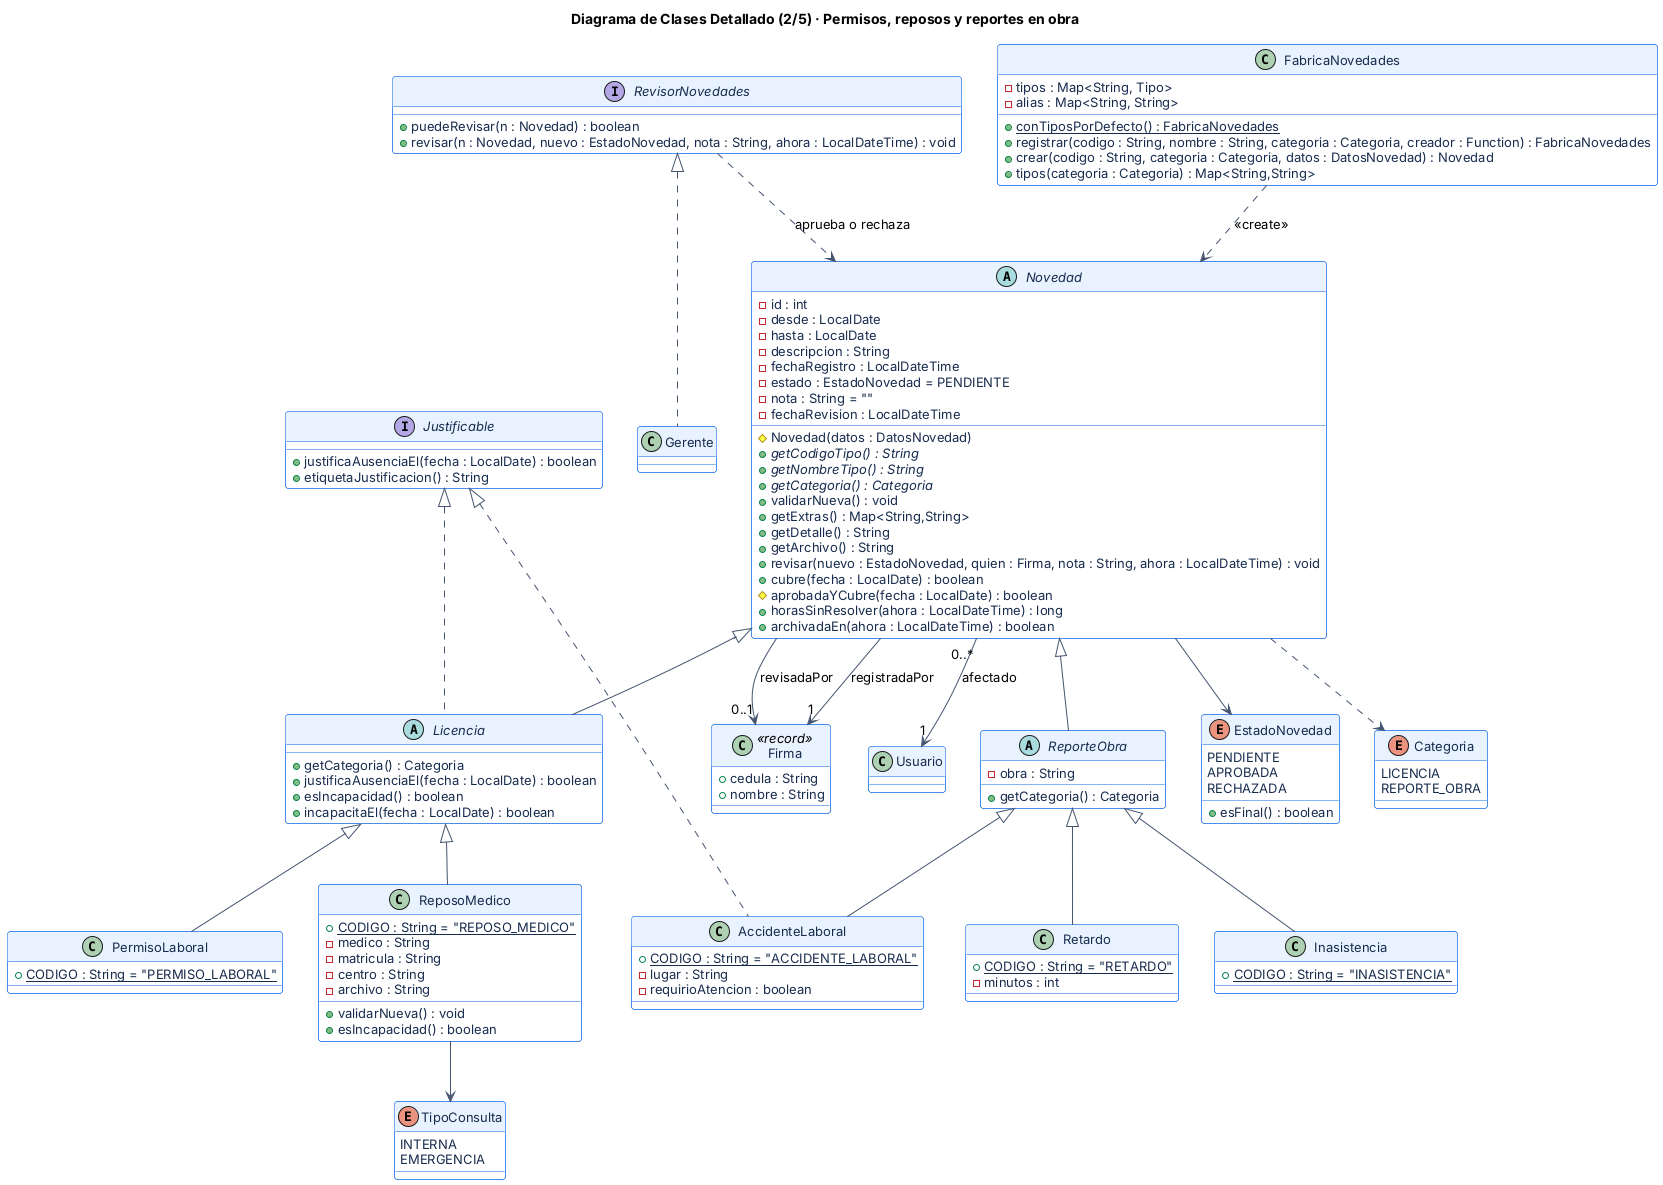

The diagram above was rendered by PlantUML. Its source (embedded in the PNG):
@startuml clases_novedades
!include estilo.iuml
title Diagrama de Clases Detallado (2/5) · Permisos, reposos y reportes en obra

abstract class Novedad {
  - id : int
  - desde : LocalDate
  - hasta : LocalDate
  - descripcion : String
  - fechaRegistro : LocalDateTime
  - estado : EstadoNovedad = PENDIENTE
  - nota : String = ""
  - fechaRevision : LocalDateTime
  # Novedad(datos : DatosNovedad)
  + {abstract} getCodigoTipo() : String
  + {abstract} getNombreTipo() : String
  + {abstract} getCategoria() : Categoria
  + validarNueva() : void
  + getExtras() : Map<String,String>
  + getDetalle() : String
  + getArchivo() : String
  + revisar(nuevo : EstadoNovedad, quien : Firma, nota : String, ahora : LocalDateTime) : void
  + cubre(fecha : LocalDate) : boolean
  # aprobadaYCubre(fecha : LocalDate) : boolean
  + horasSinResolver(ahora : LocalDateTime) : long
  + archivadaEn(ahora : LocalDateTime) : boolean
}
abstract class Licencia {
  + getCategoria() : Categoria
  + justificaAusenciaEl(fecha : LocalDate) : boolean
  + esIncapacidad() : boolean
  + incapacitaEl(fecha : LocalDate) : boolean
}
abstract class ReporteObra {
  - obra : String
  + getCategoria() : Categoria
}
interface Justificable {
  + justificaAusenciaEl(fecha : LocalDate) : boolean
  + etiquetaJustificacion() : String
}
class PermisoLaboral {
  + {static} CODIGO : String = "PERMISO_LABORAL"
}
class ReposoMedico {
  + {static} CODIGO : String = "REPOSO_MEDICO"
  - medico : String
  - matricula : String
  - centro : String
  - archivo : String
  + validarNueva() : void
  + esIncapacidad() : boolean
}
enum TipoConsulta {
  INTERNA
  EMERGENCIA
}
class Retardo {
  + {static} CODIGO : String = "RETARDO"
  - minutos : int
}
class Inasistencia {
  + {static} CODIGO : String = "INASISTENCIA"
}
class AccidenteLaboral {
  + {static} CODIGO : String = "ACCIDENTE_LABORAL"
  - lugar : String
  - requirioAtencion : boolean
}
enum EstadoNovedad {
  PENDIENTE
  APROBADA
  RECHAZADA
  + esFinal() : boolean
}
enum Categoria {
  LICENCIA
  REPORTE_OBRA
}
class Firma <<record>> {
  + cedula : String
  + nombre : String
}
class FabricaNovedades {
  - tipos : Map<String, Tipo>
  - alias : Map<String, String>
  + {static} conTiposPorDefecto() : FabricaNovedades
  + registrar(codigo : String, nombre : String, categoria : Categoria, creador : Function) : FabricaNovedades
  + crear(codigo : String, categoria : Categoria, datos : DatosNovedad) : Novedad
  + tipos(categoria : Categoria) : Map<String,String>
}
class Usuario
interface RevisorNovedades {
  + puedeRevisar(n : Novedad) : boolean
  + revisar(n : Novedad, nuevo : EstadoNovedad, nota : String, ahora : LocalDateTime) : void
}
class Gerente

Novedad <|-- Licencia
Novedad <|-- ReporteObra
Licencia <|-- PermisoLaboral
Licencia <|-- ReposoMedico
ReporteObra <|-- Retardo
ReporteObra <|-- Inasistencia
ReporteObra <|-- AccidenteLaboral
Justificable <|.. Licencia
Justificable <|.. AccidenteLaboral
ReposoMedico --> TipoConsulta
Novedad --> EstadoNovedad
Novedad ..> Categoria
Novedad "0..*" --> "1" Usuario : afectado
Novedad --> "1" Firma : registradaPor
Novedad --> "0..1" Firma : revisadaPor
FabricaNovedades ..> Novedad : <<create>>
RevisorNovedades <|.. Gerente
RevisorNovedades ..> Novedad : aprueba o rechaza
@enduml